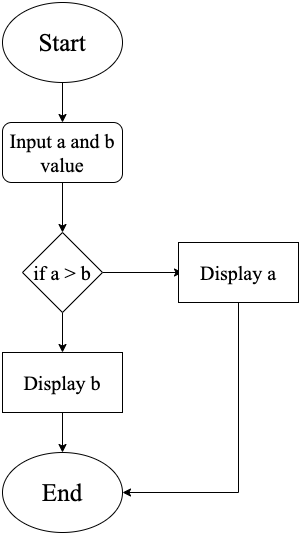

The diagram above was exported from draw.io. Its source (the exported page's mxGraphModel, read from the mxfile embedded in the PNG):
<mxGraphModel dx="946" dy="540" grid="1" gridSize="10" guides="1" tooltips="1" connect="1" arrows="1" fold="1" page="1" pageScale="1" pageWidth="827" pageHeight="1169" math="0" shadow="0">
  <root>
    <mxCell id="0" />
    <mxCell id="1" parent="0" />
    <mxCell id="S9nwGlqaa1XjmQLQ1n8h-8" value="" style="edgeStyle=orthogonalEdgeStyle;rounded=0;orthogonalLoop=1;jettySize=auto;html=1;fontFamily=Times New Roman;fontSize=20;" edge="1" parent="1" source="S9nwGlqaa1XjmQLQ1n8h-1" target="S9nwGlqaa1XjmQLQ1n8h-3">
      <mxGeometry relative="1" as="geometry" />
    </mxCell>
    <mxCell id="S9nwGlqaa1XjmQLQ1n8h-1" value="&lt;font face=&quot;Times New Roman&quot; style=&quot;font-size: 25px&quot;&gt;Start&lt;/font&gt;" style="ellipse;whiteSpace=wrap;html=1;" vertex="1" parent="1">
      <mxGeometry x="354" y="10" width="120" height="80" as="geometry" />
    </mxCell>
    <mxCell id="S9nwGlqaa1XjmQLQ1n8h-2" value="&lt;h2&gt;&lt;font face=&quot;Times New Roman&quot; style=&quot;font-size: 25px ; font-weight: normal&quot;&gt;End&lt;/font&gt;&lt;/h2&gt;" style="ellipse;whiteSpace=wrap;html=1;" vertex="1" parent="1">
      <mxGeometry x="354" y="460" width="120" height="80" as="geometry" />
    </mxCell>
    <mxCell id="S9nwGlqaa1XjmQLQ1n8h-9" value="" style="edgeStyle=orthogonalEdgeStyle;rounded=0;orthogonalLoop=1;jettySize=auto;html=1;fontFamily=Times New Roman;fontSize=20;" edge="1" parent="1" source="S9nwGlqaa1XjmQLQ1n8h-3" target="S9nwGlqaa1XjmQLQ1n8h-5">
      <mxGeometry relative="1" as="geometry" />
    </mxCell>
    <mxCell id="S9nwGlqaa1XjmQLQ1n8h-3" value="&lt;blockquote style=&quot;margin: 0 0 0 40px ; border: none ; padding: 0px&quot;&gt;&lt;/blockquote&gt;&lt;span style=&quot;font-size: 20px&quot;&gt;&lt;div&gt;&lt;span&gt;&lt;font style=&quot;font-size: 20px&quot;&gt;Input&amp;nbsp;&lt;/font&gt;&lt;/span&gt;&lt;span&gt;a and b value&lt;/span&gt;&lt;/div&gt;&lt;/span&gt;" style="rounded=1;whiteSpace=wrap;html=1;fontFamily=Times New Roman;fontSize=32;" vertex="1" parent="1">
      <mxGeometry x="354" y="130" width="120" height="60" as="geometry" />
    </mxCell>
    <mxCell id="S9nwGlqaa1XjmQLQ1n8h-11" value="" style="edgeStyle=orthogonalEdgeStyle;rounded=0;orthogonalLoop=1;jettySize=auto;html=1;fontFamily=Times New Roman;fontSize=20;" edge="1" parent="1" source="S9nwGlqaa1XjmQLQ1n8h-5">
      <mxGeometry relative="1" as="geometry">
        <mxPoint x="534" y="280" as="targetPoint" />
      </mxGeometry>
    </mxCell>
    <mxCell id="S9nwGlqaa1XjmQLQ1n8h-12" value="" style="edgeStyle=orthogonalEdgeStyle;rounded=0;orthogonalLoop=1;jettySize=auto;html=1;fontFamily=Times New Roman;fontSize=20;" edge="1" parent="1" source="S9nwGlqaa1XjmQLQ1n8h-5" target="S9nwGlqaa1XjmQLQ1n8h-7">
      <mxGeometry relative="1" as="geometry" />
    </mxCell>
    <mxCell id="S9nwGlqaa1XjmQLQ1n8h-5" value="if a &amp;gt; b" style="rhombus;whiteSpace=wrap;html=1;fontFamily=Times New Roman;fontSize=20;align=center;" vertex="1" parent="1">
      <mxGeometry x="374" y="240" width="80" height="80" as="geometry" />
    </mxCell>
    <mxCell id="S9nwGlqaa1XjmQLQ1n8h-6" value="Display a" style="rounded=0;whiteSpace=wrap;html=1;fontFamily=Times New Roman;fontSize=20;align=center;" vertex="1" parent="1">
      <mxGeometry x="530" y="250" width="120" height="60" as="geometry" />
    </mxCell>
    <mxCell id="S9nwGlqaa1XjmQLQ1n8h-13" value="" style="edgeStyle=orthogonalEdgeStyle;rounded=0;orthogonalLoop=1;jettySize=auto;html=1;fontFamily=Times New Roman;fontSize=20;" edge="1" parent="1" source="S9nwGlqaa1XjmQLQ1n8h-7" target="S9nwGlqaa1XjmQLQ1n8h-2">
      <mxGeometry relative="1" as="geometry" />
    </mxCell>
    <mxCell id="S9nwGlqaa1XjmQLQ1n8h-7" value="Display b" style="rounded=0;whiteSpace=wrap;html=1;fontFamily=Times New Roman;fontSize=20;align=center;" vertex="1" parent="1">
      <mxGeometry x="354" y="360" width="120" height="60" as="geometry" />
    </mxCell>
    <mxCell id="S9nwGlqaa1XjmQLQ1n8h-16" value="" style="endArrow=classic;html=1;rounded=0;fontFamily=Times New Roman;fontSize=20;entryX=1;entryY=0.5;entryDx=0;entryDy=0;exitX=0.5;exitY=1;exitDx=0;exitDy=0;" edge="1" parent="1" source="S9nwGlqaa1XjmQLQ1n8h-6" target="S9nwGlqaa1XjmQLQ1n8h-2">
      <mxGeometry width="50" height="50" relative="1" as="geometry">
        <mxPoint x="390" y="400" as="sourcePoint" />
        <mxPoint x="440" y="350" as="targetPoint" />
        <Array as="points">
          <mxPoint x="590" y="500" />
        </Array>
      </mxGeometry>
    </mxCell>
  </root>
</mxGraphModel>